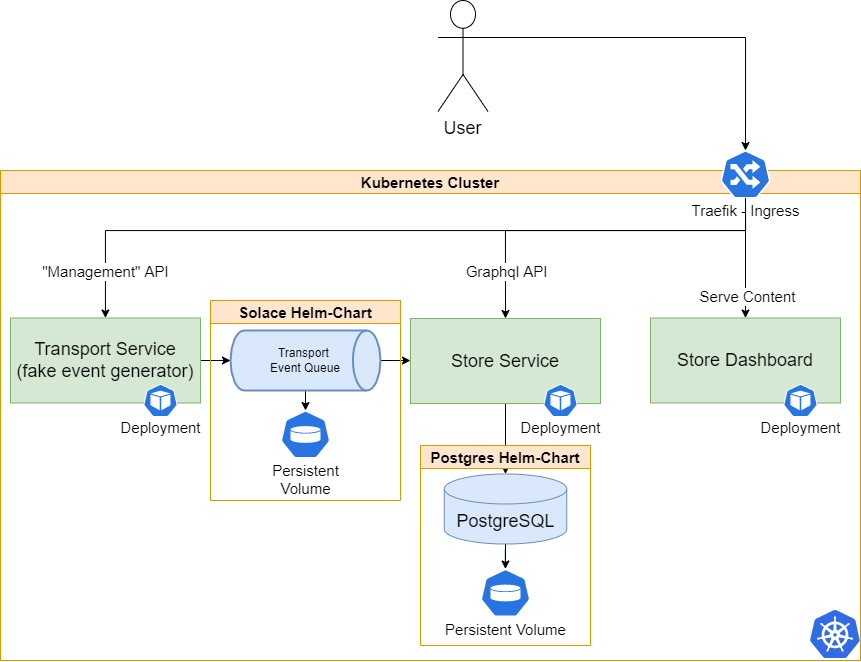

The diagram above was exported from draw.io. Its source (the exported page's mxGraphModel, read from the mxfile embedded in the PNG):
<mxGraphModel dx="1254" dy="1015" grid="1" gridSize="10" guides="1" tooltips="1" connect="1" arrows="1" fold="1" page="1" pageScale="1" pageWidth="827" pageHeight="1169" math="0" shadow="0">
  <root>
    <mxCell id="0" />
    <mxCell id="1" parent="0" />
    <mxCell id="6" style="edgeStyle=orthogonalEdgeStyle;rounded=0;orthogonalLoop=1;jettySize=auto;html=1;exitX=1;exitY=0.5;exitDx=0;exitDy=0;exitPerimeter=0;entryX=0;entryY=0.5;entryDx=0;entryDy=0;" parent="1" source="2" target="5" edge="1">
      <mxGeometry relative="1" as="geometry" />
    </mxCell>
    <mxCell id="25" style="edgeStyle=orthogonalEdgeStyle;rounded=0;orthogonalLoop=1;jettySize=auto;html=1;exitX=0.5;exitY=1;exitDx=0;exitDy=0;exitPerimeter=0;entryX=0.5;entryY=0;entryDx=0;entryDy=0;entryPerimeter=0;fontSize=15;" edge="1" parent="1" source="2" target="24">
      <mxGeometry relative="1" as="geometry" />
    </mxCell>
    <mxCell id="2" value="Transport &lt;br&gt;Event Queue" style="strokeWidth=2;html=1;shape=mxgraph.flowchart.direct_data;whiteSpace=wrap;align=center;fillColor=#dae8fc;strokeColor=#6c8ebf;" parent="1" vertex="1">
      <mxGeometry x="240" y="340" width="150" height="60" as="geometry" />
    </mxCell>
    <mxCell id="4" style="edgeStyle=orthogonalEdgeStyle;rounded=0;orthogonalLoop=1;jettySize=auto;html=1;exitX=1;exitY=0.5;exitDx=0;exitDy=0;entryX=0;entryY=0.5;entryDx=0;entryDy=0;entryPerimeter=0;fontSize=14;" parent="1" target="2" edge="1">
      <mxGeometry relative="1" as="geometry">
        <mxPoint x="210" y="370" as="sourcePoint" />
      </mxGeometry>
    </mxCell>
    <mxCell id="10" style="edgeStyle=orthogonalEdgeStyle;rounded=0;orthogonalLoop=1;jettySize=auto;html=1;exitX=0.5;exitY=1;exitDx=0;exitDy=0;entryX=0.5;entryY=0;entryDx=0;entryDy=0;entryPerimeter=0;" parent="1" source="5" target="9" edge="1">
      <mxGeometry relative="1" as="geometry" />
    </mxCell>
    <mxCell id="5" value="&lt;font&gt;&lt;font style=&quot;font-size: 18px&quot;&gt;Store Service&lt;/font&gt;&lt;br&gt;&lt;/font&gt;" style="rounded=0;whiteSpace=wrap;html=1;align=center;fillColor=#d5e8d4;strokeColor=#82b366;" parent="1" vertex="1">
      <mxGeometry x="420" y="328" width="190" height="85" as="geometry" />
    </mxCell>
    <mxCell id="12" value="&lt;font&gt;&lt;font style=&quot;font-size: 18px&quot;&gt;Store Dashboard&lt;/font&gt;&lt;br&gt;&lt;/font&gt;" style="rounded=0;whiteSpace=wrap;html=1;align=center;fillColor=#d5e8d4;strokeColor=#82b366;" parent="1" vertex="1">
      <mxGeometry x="660" y="327.5" width="190" height="85" as="geometry" />
    </mxCell>
    <mxCell id="16" style="edgeStyle=orthogonalEdgeStyle;rounded=0;orthogonalLoop=1;jettySize=auto;html=1;exitX=1;exitY=0.3333333333333333;exitDx=0;exitDy=0;exitPerimeter=0;fontSize=18;entryX=0.5;entryY=0;entryDx=0;entryDy=0;entryPerimeter=0;" parent="1" source="14" target="29" edge="1">
      <mxGeometry relative="1" as="geometry" />
    </mxCell>
    <mxCell id="14" value="User" style="shape=umlActor;verticalLabelPosition=bottom;verticalAlign=top;html=1;outlineConnect=0;fontSize=18;" parent="1" vertex="1">
      <mxGeometry x="447.5" y="10" width="50" height="111" as="geometry" />
    </mxCell>
    <mxCell id="17" value="&lt;font style=&quot;font-size: 18px&quot;&gt;Transport Service&lt;br&gt;(fake event generator)&lt;/font&gt;" style="rounded=0;whiteSpace=wrap;html=1;align=center;fillColor=#d5e8d4;strokeColor=#82b366;" parent="1" vertex="1">
      <mxGeometry x="20" y="327.5" width="190" height="85" as="geometry" />
    </mxCell>
    <mxCell id="18" value="Kubernetes Cluster" style="swimlane;fillColor=#ffe6cc;strokeColor=#d79b00;fontSize=15;" vertex="1" parent="1">
      <mxGeometry x="10" y="180" width="860" height="490" as="geometry" />
    </mxCell>
    <mxCell id="20" value="" style="sketch=0;aspect=fixed;html=1;points=[];align=center;image;fontSize=12;image=img/lib/mscae/Kubernetes.svg;" vertex="1" parent="18">
      <mxGeometry x="810" y="440" width="50" height="48" as="geometry" />
    </mxCell>
    <mxCell id="21" value="&lt;br&gt;&lt;br&gt;&lt;br&gt;Deployment" style="sketch=0;html=1;dashed=0;whitespace=wrap;fillColor=#2875E2;strokeColor=#ffffff;points=[[0.005,0.63,0],[0.1,0.2,0],[0.9,0.2,0],[0.5,0,0],[0.995,0.63,0],[0.72,0.99,0],[0.5,1,0],[0.28,0.99,0]];shape=mxgraph.kubernetes.icon;prIcon=pod;fontSize=15;" vertex="1" parent="18">
      <mxGeometry x="540" y="213.5" width="40" height="33" as="geometry" />
    </mxCell>
    <mxCell id="22" value="&lt;br&gt;&lt;br&gt;&lt;br&gt;Deployment" style="sketch=0;html=1;dashed=0;whitespace=wrap;fillColor=#2875E2;strokeColor=#ffffff;points=[[0.005,0.63,0],[0.1,0.2,0],[0.9,0.2,0],[0.5,0,0],[0.995,0.63,0],[0.72,0.99,0],[0.5,1,0],[0.28,0.99,0]];shape=mxgraph.kubernetes.icon;prIcon=pod;fontSize=15;" vertex="1" parent="18">
      <mxGeometry x="780" y="213.5" width="40" height="33" as="geometry" />
    </mxCell>
    <mxCell id="23" value="&lt;br&gt;&lt;br&gt;&lt;br&gt;Deployment" style="sketch=0;html=1;dashed=0;whitespace=wrap;fillColor=#2875E2;strokeColor=#ffffff;points=[[0.005,0.63,0],[0.1,0.2,0],[0.9,0.2,0],[0.5,0,0],[0.995,0.63,0],[0.72,0.99,0],[0.5,1,0],[0.28,0.99,0]];shape=mxgraph.kubernetes.icon;prIcon=pod;fontSize=15;" vertex="1" parent="18">
      <mxGeometry x="140" y="213.5" width="40" height="33" as="geometry" />
    </mxCell>
    <mxCell id="33" value="Postgres Helm-Chart" style="swimlane;fontSize=15;fillColor=#ffe6cc;strokeColor=#d79b00;" vertex="1" parent="18">
      <mxGeometry x="420" y="275" width="170" height="200" as="geometry" />
    </mxCell>
    <mxCell id="48" style="edgeStyle=orthogonalEdgeStyle;rounded=0;orthogonalLoop=1;jettySize=auto;html=1;exitX=0.5;exitY=1;exitDx=0;exitDy=0;exitPerimeter=0;fontSize=15;" edge="1" parent="33" source="9" target="26">
      <mxGeometry relative="1" as="geometry" />
    </mxCell>
    <mxCell id="9" value="&lt;font style=&quot;font-size: 18px&quot;&gt;PostgreSQL&lt;/font&gt;" style="shape=cylinder3;whiteSpace=wrap;html=1;boundedLbl=1;backgroundOutline=1;size=15;fillColor=#dae8fc;strokeColor=#6c8ebf;" parent="33" vertex="1">
      <mxGeometry x="23.75" y="28.5" width="122.5" height="70" as="geometry" />
    </mxCell>
    <mxCell id="26" value="&lt;br&gt;&lt;br&gt;&lt;br&gt;&lt;br&gt;Persistent Volume" style="sketch=0;html=1;dashed=0;whitespace=wrap;fillColor=#2875E2;strokeColor=#ffffff;points=[[0.005,0.63,0],[0.1,0.2,0],[0.9,0.2,0],[0.5,0,0],[0.995,0.63,0],[0.72,0.99,0],[0.5,1,0],[0.28,0.99,0]];shape=mxgraph.kubernetes.icon;prIcon=pv;fontSize=15;" vertex="1" parent="33">
      <mxGeometry x="60" y="123.5" width="50" height="48" as="geometry" />
    </mxCell>
    <mxCell id="34" value="Solace Helm-Chart" style="swimlane;fontSize=15;fillColor=#ffe6cc;strokeColor=#d79b00;" vertex="1" parent="18">
      <mxGeometry x="210" y="130" width="190" height="200" as="geometry" />
    </mxCell>
    <mxCell id="37" style="edgeStyle=orthogonalEdgeStyle;rounded=0;orthogonalLoop=1;jettySize=auto;html=1;exitX=0;exitY=0.5;exitDx=0;exitDy=0;exitPerimeter=0;entryX=0.995;entryY=0.63;entryDx=0;entryDy=0;entryPerimeter=0;fontSize=15;" edge="1" parent="34" target="36">
      <mxGeometry relative="1" as="geometry">
        <mxPoint x="117.5" y="105" as="sourcePoint" />
      </mxGeometry>
    </mxCell>
    <mxCell id="24" value="&lt;br&gt;&lt;br&gt;&lt;br&gt;&lt;br&gt;&lt;br&gt;Persistent&lt;br&gt;Volume" style="sketch=0;html=1;dashed=0;whitespace=wrap;fillColor=#2875E2;strokeColor=#ffffff;points=[[0.005,0.63,0],[0.1,0.2,0],[0.9,0.2,0],[0.5,0,0],[0.995,0.63,0],[0.72,0.99,0],[0.5,1,0],[0.28,0.99,0]];shape=mxgraph.kubernetes.icon;prIcon=pv;fontSize=15;" vertex="1" parent="34">
      <mxGeometry x="70" y="110" width="50" height="48" as="geometry" />
    </mxCell>
    <mxCell id="29" value="&lt;br&gt;&lt;br&gt;&lt;br&gt;&lt;br&gt;Traefik - Ingress" style="sketch=0;html=1;dashed=0;whitespace=wrap;fillColor=#2875E2;strokeColor=#ffffff;points=[[0.005,0.63,0],[0.1,0.2,0],[0.9,0.2,0],[0.5,0,0],[0.995,0.63,0],[0.72,0.99,0],[0.5,1,0],[0.28,0.99,0]];shape=mxgraph.kubernetes.icon;prIcon=ing;fontSize=15;" vertex="1" parent="18">
      <mxGeometry x="720" y="-20" width="50" height="48" as="geometry" />
    </mxCell>
    <mxCell id="41" style="edgeStyle=orthogonalEdgeStyle;rounded=0;orthogonalLoop=1;jettySize=auto;html=1;exitX=0.5;exitY=1;exitDx=0;exitDy=0;exitPerimeter=0;entryX=0.5;entryY=0;entryDx=0;entryDy=0;fontSize=15;" edge="1" parent="1" source="29" target="5">
      <mxGeometry relative="1" as="geometry">
        <Array as="points">
          <mxPoint x="755" y="240" />
          <mxPoint x="515" y="240" />
        </Array>
      </mxGeometry>
    </mxCell>
    <mxCell id="42" value="Graphql API" style="edgeLabel;html=1;align=center;verticalAlign=middle;resizable=0;points=[];fontSize=15;" vertex="1" connectable="0" parent="41">
      <mxGeometry x="0.6743" y="2" relative="1" as="geometry">
        <mxPoint x="-2" y="11" as="offset" />
      </mxGeometry>
    </mxCell>
    <mxCell id="43" style="edgeStyle=orthogonalEdgeStyle;rounded=0;orthogonalLoop=1;jettySize=auto;html=1;exitX=0.5;exitY=1;exitDx=0;exitDy=0;exitPerimeter=0;fontSize=15;" edge="1" parent="1" source="29" target="17">
      <mxGeometry relative="1" as="geometry">
        <Array as="points">
          <mxPoint x="755" y="240" />
          <mxPoint x="115" y="240" />
        </Array>
      </mxGeometry>
    </mxCell>
    <mxCell id="44" value="&quot;Management&quot; API" style="edgeLabel;html=1;align=center;verticalAlign=middle;resizable=0;points=[];fontSize=15;" vertex="1" connectable="0" parent="43">
      <mxGeometry x="0.3769" relative="1" as="geometry">
        <mxPoint x="-149" y="40" as="offset" />
      </mxGeometry>
    </mxCell>
    <mxCell id="45" style="edgeStyle=orthogonalEdgeStyle;rounded=0;orthogonalLoop=1;jettySize=auto;html=1;exitX=0.5;exitY=1;exitDx=0;exitDy=0;exitPerimeter=0;entryX=0.5;entryY=0;entryDx=0;entryDy=0;fontSize=15;" edge="1" parent="1" source="29" target="12">
      <mxGeometry relative="1" as="geometry" />
    </mxCell>
    <mxCell id="49" value="Serve Content" style="edgeLabel;html=1;align=center;verticalAlign=middle;resizable=0;points=[];fontSize=15;" vertex="1" connectable="0" parent="45">
      <mxGeometry x="0.6397" y="1" relative="1" as="geometry">
        <mxPoint as="offset" />
      </mxGeometry>
    </mxCell>
  </root>
</mxGraphModel>